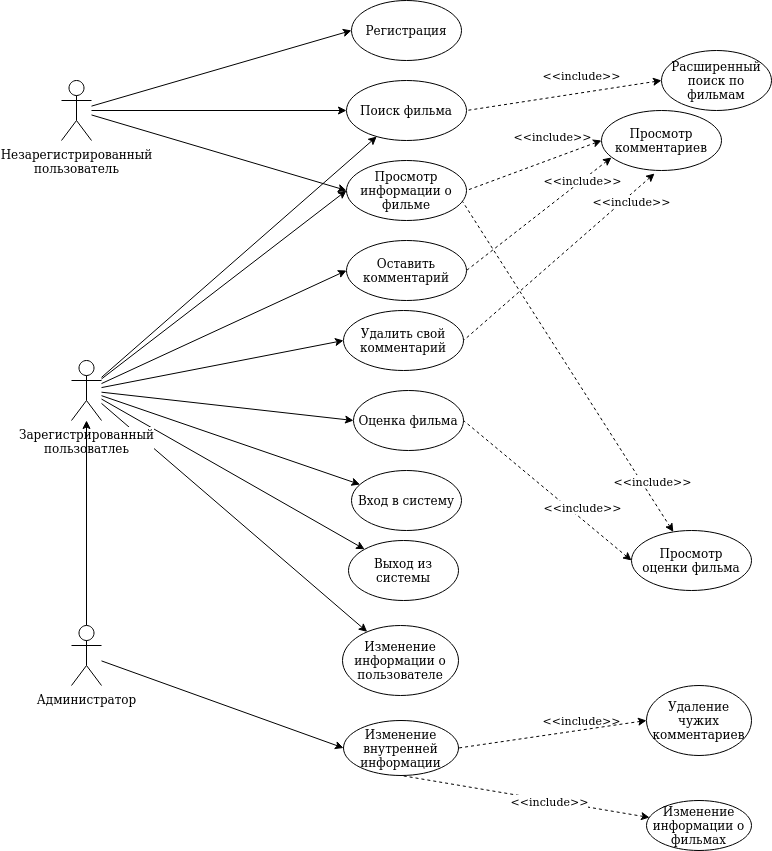

The diagram above was exported from draw.io. Its source (the exported page's mxGraphModel, read from the mxfile embedded in the PNG):
<mxGraphModel dx="1361" dy="1936" grid="1" gridSize="10" guides="1" tooltips="1" connect="1" arrows="1" fold="1" page="1" pageScale="1" pageWidth="827" pageHeight="1169" math="0" shadow="0">
  <root>
    <mxCell id="0" />
    <mxCell id="1" parent="0" />
    <mxCell id="3nkJs1A74R9dBO48CVcr-27" style="rounded=0;orthogonalLoop=1;jettySize=auto;html=1;entryX=0;entryY=0.5;entryDx=0;entryDy=0;startArrow=none;startFill=0;endArrow=classic;endFill=1;" parent="1" source="3nkJs1A74R9dBO48CVcr-1" target="3nkJs1A74R9dBO48CVcr-12" edge="1">
      <mxGeometry relative="1" as="geometry" />
    </mxCell>
    <mxCell id="3nkJs1A74R9dBO48CVcr-28" style="edgeStyle=none;rounded=0;orthogonalLoop=1;jettySize=auto;html=1;entryX=0;entryY=0.5;entryDx=0;entryDy=0;startArrow=none;startFill=0;endArrow=classic;endFill=1;" parent="1" source="3nkJs1A74R9dBO48CVcr-1" target="3nkJs1A74R9dBO48CVcr-14" edge="1">
      <mxGeometry relative="1" as="geometry" />
    </mxCell>
    <mxCell id="3nkJs1A74R9dBO48CVcr-30" style="edgeStyle=none;rounded=0;orthogonalLoop=1;jettySize=auto;html=1;startArrow=none;startFill=0;endArrow=classic;endFill=1;" parent="1" source="3nkJs1A74R9dBO48CVcr-1" target="3nkJs1A74R9dBO48CVcr-18" edge="1">
      <mxGeometry relative="1" as="geometry" />
    </mxCell>
    <mxCell id="3nkJs1A74R9dBO48CVcr-1" value="&lt;div&gt;Незарегистрированный&lt;/div&gt;&lt;div&gt;пользователь&lt;/div&gt;" style="shape=umlActor;verticalLabelPosition=bottom;labelBackgroundColor=#ffffff;verticalAlign=top;html=1;outlineConnect=0;" parent="1" vertex="1">
      <mxGeometry x="110" y="40" width="30" height="60" as="geometry" />
    </mxCell>
    <mxCell id="3nkJs1A74R9dBO48CVcr-29" style="edgeStyle=none;rounded=0;orthogonalLoop=1;jettySize=auto;html=1;startArrow=none;startFill=0;endArrow=classic;endFill=1;" parent="1" source="3nkJs1A74R9dBO48CVcr-8" target="3nkJs1A74R9dBO48CVcr-13" edge="1">
      <mxGeometry relative="1" as="geometry" />
    </mxCell>
    <mxCell id="3nkJs1A74R9dBO48CVcr-31" style="edgeStyle=none;rounded=0;orthogonalLoop=1;jettySize=auto;html=1;startArrow=none;startFill=0;endArrow=classic;endFill=1;" parent="1" source="3nkJs1A74R9dBO48CVcr-8" target="3nkJs1A74R9dBO48CVcr-18" edge="1">
      <mxGeometry relative="1" as="geometry" />
    </mxCell>
    <mxCell id="3nkJs1A74R9dBO48CVcr-32" style="edgeStyle=none;rounded=0;orthogonalLoop=1;jettySize=auto;html=1;startArrow=none;startFill=0;endArrow=classic;endFill=1;entryX=0;entryY=0.5;entryDx=0;entryDy=0;" parent="1" source="3nkJs1A74R9dBO48CVcr-8" target="3nkJs1A74R9dBO48CVcr-14" edge="1">
      <mxGeometry relative="1" as="geometry">
        <mxPoint x="330" y="177" as="targetPoint" />
      </mxGeometry>
    </mxCell>
    <mxCell id="3nkJs1A74R9dBO48CVcr-35" style="edgeStyle=none;rounded=0;orthogonalLoop=1;jettySize=auto;html=1;startArrow=none;startFill=0;endArrow=classic;endFill=1;" parent="1" source="3nkJs1A74R9dBO48CVcr-8" target="3nkJs1A74R9dBO48CVcr-21" edge="1">
      <mxGeometry relative="1" as="geometry" />
    </mxCell>
    <mxCell id="3nkJs1A74R9dBO48CVcr-39" style="edgeStyle=none;rounded=0;orthogonalLoop=1;jettySize=auto;html=1;entryX=0;entryY=0.5;entryDx=0;entryDy=0;startArrow=none;startFill=0;endArrow=classic;endFill=1;" parent="1" source="3nkJs1A74R9dBO48CVcr-8" target="3nkJs1A74R9dBO48CVcr-20" edge="1">
      <mxGeometry relative="1" as="geometry" />
    </mxCell>
    <mxCell id="3nkJs1A74R9dBO48CVcr-40" style="edgeStyle=none;rounded=0;orthogonalLoop=1;jettySize=auto;html=1;entryX=0;entryY=0.5;entryDx=0;entryDy=0;startArrow=none;startFill=0;endArrow=classic;endFill=1;" parent="1" source="3nkJs1A74R9dBO48CVcr-8" target="3nkJs1A74R9dBO48CVcr-37" edge="1">
      <mxGeometry relative="1" as="geometry" />
    </mxCell>
    <mxCell id="3nkJs1A74R9dBO48CVcr-53" style="edgeStyle=none;rounded=0;orthogonalLoop=1;jettySize=auto;html=1;entryX=0;entryY=0;entryDx=0;entryDy=0;startArrow=none;startFill=0;endArrow=classic;endFill=1;" parent="1" source="3nkJs1A74R9dBO48CVcr-8" target="3nkJs1A74R9dBO48CVcr-51" edge="1">
      <mxGeometry relative="1" as="geometry" />
    </mxCell>
    <mxCell id="3nkJs1A74R9dBO48CVcr-57" style="edgeStyle=none;rounded=0;orthogonalLoop=1;jettySize=auto;html=1;entryX=0;entryY=0.5;entryDx=0;entryDy=0;startArrow=none;startFill=0;endArrow=classic;endFill=1;" parent="1" source="3nkJs1A74R9dBO48CVcr-8" target="3nkJs1A74R9dBO48CVcr-56" edge="1">
      <mxGeometry relative="1" as="geometry" />
    </mxCell>
    <mxCell id="3nkJs1A74R9dBO48CVcr-8" value="&lt;div&gt;Зарегистрированный &lt;br&gt;&lt;/div&gt;&lt;div&gt;пользоватлеь&lt;/div&gt;" style="shape=umlActor;verticalLabelPosition=bottom;labelBackgroundColor=#ffffff;verticalAlign=top;html=1;outlineConnect=0;" parent="1" vertex="1">
      <mxGeometry x="120" y="320" width="30" height="60" as="geometry" />
    </mxCell>
    <mxCell id="3nkJs1A74R9dBO48CVcr-26" style="edgeStyle=orthogonalEdgeStyle;rounded=0;orthogonalLoop=1;jettySize=auto;html=1;startArrow=none;startFill=0;endArrow=classic;endFill=1;" parent="1" source="3nkJs1A74R9dBO48CVcr-9" target="3nkJs1A74R9dBO48CVcr-8" edge="1">
      <mxGeometry relative="1" as="geometry" />
    </mxCell>
    <mxCell id="3nkJs1A74R9dBO48CVcr-36" style="edgeStyle=none;rounded=0;orthogonalLoop=1;jettySize=auto;html=1;entryX=0;entryY=0.5;entryDx=0;entryDy=0;startArrow=none;startFill=0;endArrow=classic;endFill=1;" parent="1" source="3nkJs1A74R9dBO48CVcr-9" target="3nkJs1A74R9dBO48CVcr-15" edge="1">
      <mxGeometry relative="1" as="geometry" />
    </mxCell>
    <mxCell id="3nkJs1A74R9dBO48CVcr-9" value="Администратор" style="shape=umlActor;verticalLabelPosition=bottom;labelBackgroundColor=#ffffff;verticalAlign=top;html=1;outlineConnect=0;" parent="1" vertex="1">
      <mxGeometry x="120" y="585" width="30" height="60" as="geometry" />
    </mxCell>
    <mxCell id="3nkJs1A74R9dBO48CVcr-12" value="Регистрация" style="ellipse;whiteSpace=wrap;html=1;" parent="1" vertex="1">
      <mxGeometry x="400" y="-40" width="110" height="60" as="geometry" />
    </mxCell>
    <mxCell id="3nkJs1A74R9dBO48CVcr-13" value="Вход в систему" style="ellipse;whiteSpace=wrap;html=1;" parent="1" vertex="1">
      <mxGeometry x="400" y="430" width="110" height="60" as="geometry" />
    </mxCell>
    <mxCell id="3nkJs1A74R9dBO48CVcr-14" value="Просмотр информации о фильме" style="ellipse;whiteSpace=wrap;html=1;" parent="1" vertex="1">
      <mxGeometry x="395" y="120" width="120" height="60" as="geometry" />
    </mxCell>
    <mxCell id="3nkJs1A74R9dBO48CVcr-15" value="&lt;div&gt;Изменение внутренней информации &lt;/div&gt;" style="ellipse;whiteSpace=wrap;html=1;" parent="1" vertex="1">
      <mxGeometry x="392" y="680" width="115" height="55" as="geometry" />
    </mxCell>
    <mxCell id="3nkJs1A74R9dBO48CVcr-16" value="Изменение информации о фильмах " style="ellipse;whiteSpace=wrap;html=1;" parent="1" vertex="1">
      <mxGeometry x="695" y="760" width="105" height="50" as="geometry" />
    </mxCell>
    <mxCell id="3nkJs1A74R9dBO48CVcr-18" value="Поиск фильма" style="ellipse;whiteSpace=wrap;html=1;" parent="1" vertex="1">
      <mxGeometry x="395" y="40" width="120" height="60" as="geometry" />
    </mxCell>
    <mxCell id="3nkJs1A74R9dBO48CVcr-19" value="Расширенный поиск по фильмам" style="ellipse;whiteSpace=wrap;html=1;" parent="1" vertex="1">
      <mxGeometry x="710" y="10" width="110" height="60" as="geometry" />
    </mxCell>
    <mxCell id="3nkJs1A74R9dBO48CVcr-20" value="Оставить комментарий" style="ellipse;whiteSpace=wrap;html=1;" parent="1" vertex="1">
      <mxGeometry x="395" y="200" width="120" height="60" as="geometry" />
    </mxCell>
    <mxCell id="3nkJs1A74R9dBO48CVcr-21" value="Изменение информации о пользователе" style="ellipse;whiteSpace=wrap;html=1;" parent="1" vertex="1">
      <mxGeometry x="391" y="585" width="116" height="70" as="geometry" />
    </mxCell>
    <mxCell id="3nkJs1A74R9dBO48CVcr-22" value="" style="endArrow=none;dashed=1;html=1;exitX=0.029;exitY=0.34;exitDx=0;exitDy=0;entryX=0.5;entryY=1;entryDx=0;entryDy=0;endFill=0;startArrow=classic;startFill=1;exitPerimeter=0;" parent="1" source="3nkJs1A74R9dBO48CVcr-16" target="3nkJs1A74R9dBO48CVcr-15" edge="1">
      <mxGeometry width="50" height="50" relative="1" as="geometry">
        <mxPoint x="160" y="630" as="sourcePoint" />
        <mxPoint x="210" y="580" as="targetPoint" />
      </mxGeometry>
    </mxCell>
    <mxCell id="3nkJs1A74R9dBO48CVcr-23" value="&amp;lt;&amp;lt;include&amp;gt;&amp;gt;" style="edgeLabel;html=1;align=center;verticalAlign=middle;resizable=0;points=[];" parent="3nkJs1A74R9dBO48CVcr-22" vertex="1" connectable="0">
      <mxGeometry x="0.6033" y="-1" relative="1" as="geometry">
        <mxPoint x="130.96" y="-62.36" as="offset" />
      </mxGeometry>
    </mxCell>
    <mxCell id="3nkJs1A74R9dBO48CVcr-33" value="" style="endArrow=none;dashed=1;html=1;exitX=0;exitY=0.5;exitDx=0;exitDy=0;entryX=1;entryY=0.5;entryDx=0;entryDy=0;endFill=0;startArrow=classic;startFill=1;" parent="1" source="3nkJs1A74R9dBO48CVcr-19" target="3nkJs1A74R9dBO48CVcr-18" edge="1">
      <mxGeometry width="50" height="50" relative="1" as="geometry">
        <mxPoint x="577.5" y="365" as="sourcePoint" />
        <mxPoint x="582.5" y="310" as="targetPoint" />
      </mxGeometry>
    </mxCell>
    <mxCell id="3nkJs1A74R9dBO48CVcr-34" value="&amp;lt;&amp;lt;include&amp;gt;&amp;gt;" style="edgeLabel;html=1;align=center;verticalAlign=middle;resizable=0;points=[];" parent="3nkJs1A74R9dBO48CVcr-33" vertex="1" connectable="0">
      <mxGeometry x="0.6033" y="-1" relative="1" as="geometry">
        <mxPoint x="76.2" y="-29.020000000000003" as="offset" />
      </mxGeometry>
    </mxCell>
    <mxCell id="3nkJs1A74R9dBO48CVcr-37" value="Оценка фильма" style="ellipse;whiteSpace=wrap;html=1;" parent="1" vertex="1">
      <mxGeometry x="402" y="350" width="110" height="60" as="geometry" />
    </mxCell>
    <mxCell id="3nkJs1A74R9dBO48CVcr-41" value="Просмотр комментариев " style="ellipse;whiteSpace=wrap;html=1;" parent="1" vertex="1">
      <mxGeometry x="650" y="70" width="120" height="60" as="geometry" />
    </mxCell>
    <mxCell id="3nkJs1A74R9dBO48CVcr-42" value="" style="endArrow=none;dashed=1;html=1;exitX=0;exitY=0.5;exitDx=0;exitDy=0;entryX=1;entryY=0.5;entryDx=0;entryDy=0;endFill=0;startArrow=classic;startFill=1;" parent="1" source="3nkJs1A74R9dBO48CVcr-41" target="3nkJs1A74R9dBO48CVcr-14" edge="1">
      <mxGeometry width="50" height="50" relative="1" as="geometry">
        <mxPoint x="620" y="170" as="sourcePoint" />
        <mxPoint x="525" y="180" as="targetPoint" />
      </mxGeometry>
    </mxCell>
    <mxCell id="3nkJs1A74R9dBO48CVcr-43" value="&amp;lt;&amp;lt;include&amp;gt;&amp;gt;" style="edgeLabel;html=1;align=center;verticalAlign=middle;resizable=0;points=[];" parent="3nkJs1A74R9dBO48CVcr-42" vertex="1" connectable="0">
      <mxGeometry x="0.6033" y="-1" relative="1" as="geometry">
        <mxPoint x="58.91000000000001" y="-43.37" as="offset" />
      </mxGeometry>
    </mxCell>
    <mxCell id="3nkJs1A74R9dBO48CVcr-44" value="" style="endArrow=none;dashed=1;html=1;exitX=0.083;exitY=0.783;exitDx=0;exitDy=0;endFill=0;startArrow=classic;startFill=1;entryX=1;entryY=0.5;entryDx=0;entryDy=0;exitPerimeter=0;" parent="1" source="3nkJs1A74R9dBO48CVcr-41" target="3nkJs1A74R9dBO48CVcr-20" edge="1">
      <mxGeometry width="50" height="50" relative="1" as="geometry">
        <mxPoint x="677.5" y="300" as="sourcePoint" />
        <mxPoint x="530" y="320" as="targetPoint" />
      </mxGeometry>
    </mxCell>
    <mxCell id="3nkJs1A74R9dBO48CVcr-45" value="&amp;lt;&amp;lt;include&amp;gt;&amp;gt;" style="edgeLabel;html=1;align=center;verticalAlign=middle;resizable=0;points=[];" parent="3nkJs1A74R9dBO48CVcr-44" vertex="1" connectable="0">
      <mxGeometry x="0.6033" y="-1" relative="1" as="geometry">
        <mxPoint x="86.99000000000002" y="-66.58000000000001" as="offset" />
      </mxGeometry>
    </mxCell>
    <mxCell id="3nkJs1A74R9dBO48CVcr-46" value="&lt;div&gt;Просмотр&lt;/div&gt;&lt;div&gt;оценки фильма&lt;br&gt;&lt;/div&gt;" style="ellipse;whiteSpace=wrap;html=1;" parent="1" vertex="1">
      <mxGeometry x="680" y="490" width="120" height="60" as="geometry" />
    </mxCell>
    <mxCell id="3nkJs1A74R9dBO48CVcr-47" value="" style="endArrow=none;dashed=1;html=1;entryX=0.967;entryY=0.683;entryDx=0;entryDy=0;endFill=0;startArrow=classic;startFill=1;entryPerimeter=0;" parent="1" source="3nkJs1A74R9dBO48CVcr-46" target="3nkJs1A74R9dBO48CVcr-14" edge="1">
      <mxGeometry width="50" height="50" relative="1" as="geometry">
        <mxPoint x="580" y="230" as="sourcePoint" />
        <mxPoint x="510" y="200" as="targetPoint" />
      </mxGeometry>
    </mxCell>
    <mxCell id="3nkJs1A74R9dBO48CVcr-48" value="&amp;lt;&amp;lt;include&amp;gt;&amp;gt;" style="edgeLabel;html=1;align=center;verticalAlign=middle;resizable=0;points=[];" parent="3nkJs1A74R9dBO48CVcr-47" vertex="1" connectable="0">
      <mxGeometry x="0.6033" y="-1" relative="1" as="geometry">
        <mxPoint x="146.2" y="213.85" as="offset" />
      </mxGeometry>
    </mxCell>
    <mxCell id="3nkJs1A74R9dBO48CVcr-49" value="" style="endArrow=none;dashed=1;html=1;entryX=1;entryY=0.5;entryDx=0;entryDy=0;endFill=0;startArrow=classic;startFill=1;exitX=0;exitY=0.5;exitDx=0;exitDy=0;" parent="1" source="3nkJs1A74R9dBO48CVcr-46" target="3nkJs1A74R9dBO48CVcr-37" edge="1">
      <mxGeometry width="50" height="50" relative="1" as="geometry">
        <mxPoint x="600" y="340" as="sourcePoint" />
        <mxPoint x="500" y="360" as="targetPoint" />
      </mxGeometry>
    </mxCell>
    <mxCell id="3nkJs1A74R9dBO48CVcr-50" value="&amp;lt;&amp;lt;include&amp;gt;&amp;gt;" style="edgeLabel;html=1;align=center;verticalAlign=middle;resizable=0;points=[];" parent="3nkJs1A74R9dBO48CVcr-49" vertex="1" connectable="0">
      <mxGeometry x="0.6033" y="-1" relative="1" as="geometry">
        <mxPoint x="84.46000000000001" y="58.989999999999995" as="offset" />
      </mxGeometry>
    </mxCell>
    <mxCell id="3nkJs1A74R9dBO48CVcr-51" value="Выход из системы" style="ellipse;whiteSpace=wrap;html=1;" parent="1" vertex="1">
      <mxGeometry x="397" y="500" width="110" height="60" as="geometry" />
    </mxCell>
    <mxCell id="3nkJs1A74R9dBO48CVcr-54" value="Удаление чужих комментариев" style="ellipse;whiteSpace=wrap;html=1;" parent="1" vertex="1">
      <mxGeometry x="695" y="645" width="105" height="70" as="geometry" />
    </mxCell>
    <mxCell id="3nkJs1A74R9dBO48CVcr-56" value="Удалить свой комментарий" style="ellipse;whiteSpace=wrap;html=1;" parent="1" vertex="1">
      <mxGeometry x="392" y="270" width="120" height="60" as="geometry" />
    </mxCell>
    <mxCell id="3nkJs1A74R9dBO48CVcr-58" value="" style="endArrow=none;dashed=1;html=1;endFill=0;startArrow=classic;startFill=1;entryX=1;entryY=0.5;entryDx=0;entryDy=0;exitX=0.442;exitY=1.05;exitDx=0;exitDy=0;exitPerimeter=0;" parent="1" source="3nkJs1A74R9dBO48CVcr-41" target="3nkJs1A74R9dBO48CVcr-56" edge="1">
      <mxGeometry width="50" height="50" relative="1" as="geometry">
        <mxPoint x="589.96" y="246.98000000000002" as="sourcePoint" />
        <mxPoint x="510" y="270" as="targetPoint" />
      </mxGeometry>
    </mxCell>
    <mxCell id="3nkJs1A74R9dBO48CVcr-59" value="&amp;lt;&amp;lt;include&amp;gt;&amp;gt;" style="edgeLabel;html=1;align=center;verticalAlign=middle;resizable=0;points=[];" parent="3nkJs1A74R9dBO48CVcr-58" vertex="1" connectable="0">
      <mxGeometry x="0.6033" y="-1" relative="1" as="geometry">
        <mxPoint x="130.45" y="-105.85" as="offset" />
      </mxGeometry>
    </mxCell>
    <mxCell id="3nkJs1A74R9dBO48CVcr-60" value="" style="endArrow=none;dashed=1;html=1;exitX=0;exitY=0.5;exitDx=0;exitDy=0;entryX=1;entryY=0.5;entryDx=0;entryDy=0;endFill=0;startArrow=classic;startFill=1;" parent="1" source="3nkJs1A74R9dBO48CVcr-54" target="3nkJs1A74R9dBO48CVcr-15" edge="1">
      <mxGeometry width="50" height="50" relative="1" as="geometry">
        <mxPoint x="145" y="680" as="sourcePoint" />
        <mxPoint x="145" y="610" as="targetPoint" />
      </mxGeometry>
    </mxCell>
    <mxCell id="3nkJs1A74R9dBO48CVcr-61" value="&amp;lt;&amp;lt;include&amp;gt;&amp;gt;" style="edgeLabel;html=1;align=center;verticalAlign=middle;resizable=0;points=[];" parent="3nkJs1A74R9dBO48CVcr-60" vertex="1" connectable="0">
      <mxGeometry x="0.6033" y="-1" relative="1" as="geometry">
        <mxPoint x="52.80000000000001" y="59.489999999999995" as="offset" />
      </mxGeometry>
    </mxCell>
  </root>
</mxGraphModel>